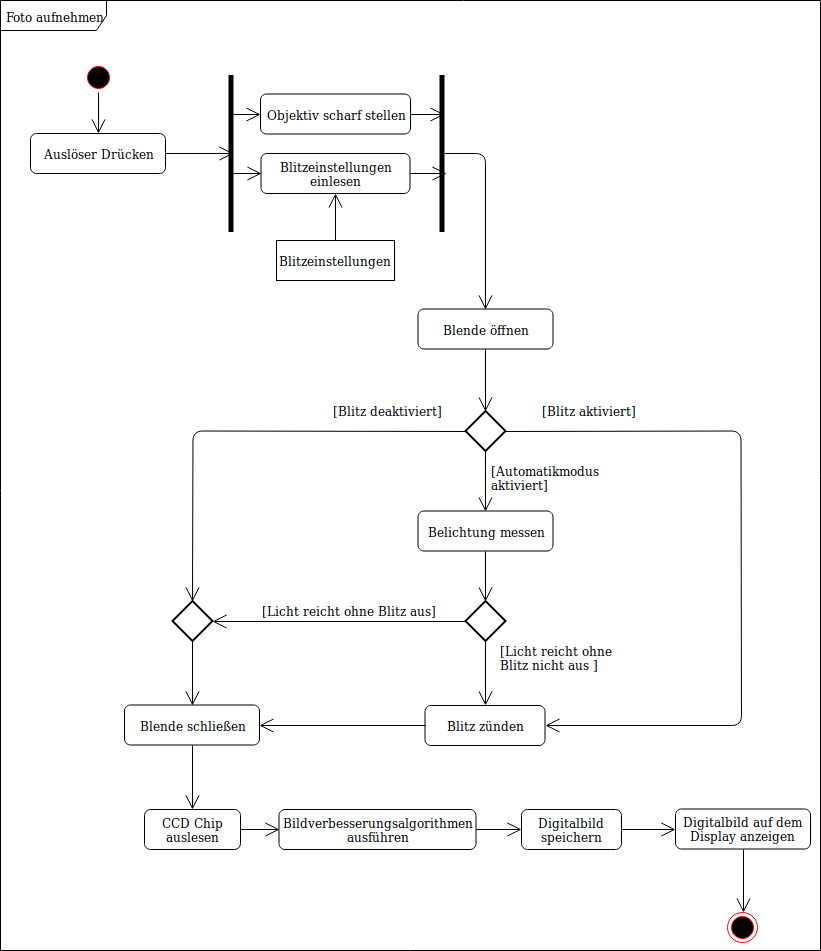

The diagram above was exported from draw.io. Its source (the exported page's mxGraphModel, read from the mxfile embedded in the PNG):
<mxGraphModel dx="1426" dy="750" grid="1" gridSize="10" guides="1" tooltips="1" connect="1" arrows="1" fold="1" page="1" pageScale="1" pageWidth="827" pageHeight="1169" background="#ffffff" math="0" shadow="0">
  <root>
    <mxCell id="0" />
    <mxCell id="1" parent="0" />
    <mxCell id="2" value="Foto aufnehmen" style="shape=umlFrame;whiteSpace=wrap;html=1;width=106;height=30;" parent="1" vertex="1">
      <mxGeometry width="820" height="950" as="geometry" />
    </mxCell>
    <mxCell id="92" value="" style="ellipse;html=1;shape=startState;fillColor=#000000;strokeColor=#ff0000;" parent="1" vertex="1">
      <mxGeometry x="83" y="61.5" width="30" height="30" as="geometry" />
    </mxCell>
    <mxCell id="93" value="Auslöser Drücken" style="shape=rect;html=1;rounded=1;whiteSpace=wrap;align=center;" parent="1" vertex="1">
      <mxGeometry x="30" y="133" width="135" height="40" as="geometry" />
    </mxCell>
    <mxCell id="94" value="" style="endArrow=open;endFill=1;endSize=12;html=1;exitX=0.5;exitY=1;entryX=0.5;entryY=0;" parent="1" source="92" target="93" edge="1">
      <mxGeometry width="160" relative="1" as="geometry">
        <mxPoint x="97.5" y="97.5" as="sourcePoint" />
        <mxPoint x="137.5" y="697" as="targetPoint" />
      </mxGeometry>
    </mxCell>
    <mxCell id="96" value="" style="endArrow=open;endFill=1;endSize=12;html=1;exitX=1;exitY=0.5;entryX=1;entryY=0.5;" parent="1" source="93" target="137" edge="1">
      <mxGeometry width="160" relative="1" as="geometry">
        <mxPoint x="123.5" y="307" as="sourcePoint" />
        <mxPoint x="98" y="212" as="targetPoint" />
      </mxGeometry>
    </mxCell>
    <mxCell id="101" value="" style="ellipse;html=1;shape=endState;fillColor=#000000;strokeColor=#ff0000;direction=south;" parent="1" vertex="1">
      <mxGeometry x="727.5" y="911.5" width="30" height="30" as="geometry" />
    </mxCell>
    <mxCell id="103" value="CCD Chip auslesen" style="shape=rect;html=1;rounded=1;whiteSpace=wrap;align=center;" parent="1" vertex="1">
      <mxGeometry x="144" y="809" width="96" height="40" as="geometry" />
    </mxCell>
    <mxCell id="104" value="Bildverbesserungsalgorithmen ausführen" style="shape=rect;html=1;rounded=1;whiteSpace=wrap;align=center;" parent="1" vertex="1">
      <mxGeometry x="278.5" y="809" width="197" height="40" as="geometry" />
    </mxCell>
    <mxCell id="107" value="Digitalbild speichern" style="shape=rect;html=1;rounded=1;whiteSpace=wrap;align=center;" parent="1" vertex="1">
      <mxGeometry x="521" y="809" width="100" height="40" as="geometry" />
    </mxCell>
    <mxCell id="108" value="" style="endArrow=open;endFill=1;endSize=12;html=1;exitX=1;exitY=0.5;entryX=0;entryY=0.5;" parent="1" source="103" target="104" edge="1">
      <mxGeometry width="160" relative="1" as="geometry">
        <mxPoint x="311.5" y="894.5" as="sourcePoint" />
        <mxPoint x="276.5" y="894.5" as="targetPoint" />
      </mxGeometry>
    </mxCell>
    <mxCell id="109" value="Digitalbild auf dem Display anzeigen" style="shape=rect;html=1;rounded=1;whiteSpace=wrap;align=center;" parent="1" vertex="1">
      <mxGeometry x="675" y="808.5" width="135" height="40" as="geometry" />
    </mxCell>
    <mxCell id="110" value="" style="endArrow=open;endFill=1;endSize=12;html=1;exitX=1;exitY=0.5;entryX=0;entryY=0.5;" parent="1" source="104" target="107" edge="1">
      <mxGeometry width="160" relative="1" as="geometry">
        <mxPoint x="311.5" y="894.5" as="sourcePoint" />
        <mxPoint x="276.5" y="894.5" as="targetPoint" />
      </mxGeometry>
    </mxCell>
    <mxCell id="111" value="" style="endArrow=open;endFill=1;endSize=12;html=1;exitX=0.5;exitY=1;entryX=0;entryY=0.5;" parent="1" source="109" target="101" edge="1">
      <mxGeometry width="160" relative="1" as="geometry">
        <mxPoint x="287.5" y="972.5" as="sourcePoint" />
        <mxPoint x="344.5" y="972.5" as="targetPoint" />
      </mxGeometry>
    </mxCell>
    <mxCell id="117" value="" style="endArrow=open;endFill=1;endSize=12;html=1;exitX=1;exitY=0.628;entryX=0;entryY=0.5;exitPerimeter=0;" parent="1" source="137" target="179" edge="1">
      <mxGeometry width="160" relative="1" as="geometry">
        <mxPoint x="120.5" y="269" as="sourcePoint" />
        <mxPoint x="198.5" y="269" as="targetPoint" />
      </mxGeometry>
    </mxCell>
    <mxCell id="119" value="" style="endArrow=open;endFill=1;endSize=12;html=1;entryX=0.5;entryY=0;exitX=1;exitY=0.5;" parent="1" source="180" target="153" edge="1">
      <mxGeometry width="160" relative="1" as="geometry">
        <mxPoint x="485" y="242.5" as="sourcePoint" />
        <mxPoint x="485" y="294.5" as="targetPoint" />
        <Array as="points">
          <mxPoint x="485" y="153" />
        </Array>
      </mxGeometry>
    </mxCell>
    <mxCell id="136" value="" style="endArrow=open;endFill=1;endSize=12;html=1;entryX=0;entryY=0.5;exitX=1;exitY=0.5;" parent="1" source="107" target="109" edge="1">
      <mxGeometry width="160" relative="1" as="geometry">
        <mxPoint x="549" y="190.5" as="sourcePoint" />
        <mxPoint x="549" y="241.5" as="targetPoint" />
      </mxGeometry>
    </mxCell>
    <mxCell id="137" value="" style="shape=rect;html=1;fillColor=#000000;verticalLabelPosition=bottom;verticalAlignment=top;rotation=0;" vertex="1" parent="1">
      <mxGeometry x="228.5" y="75" width="4" height="156" as="geometry" />
    </mxCell>
    <mxCell id="141" value="" style="endArrow=open;endFill=1;endSize=12;html=1;exitX=1;exitY=0.25;entryX=0;entryY=0.5;" edge="1" source="137" target="176" parent="1">
      <mxGeometry width="160" relative="1" as="geometry">
        <mxPoint x="823.5" y="558" as="sourcePoint" />
        <mxPoint x="298.5" y="114" as="targetPoint" />
      </mxGeometry>
    </mxCell>
    <mxCell id="150" value="" style="endArrow=open;endFill=1;endSize=12;html=1;exitX=0.5;exitY=1;entryX=0.5;entryY=0;" edge="1" source="171" parent="1" target="103">
      <mxGeometry width="160" relative="1" as="geometry">
        <mxPoint x="192.5" y="799" as="sourcePoint" />
        <mxPoint x="192.5" y="863" as="targetPoint" />
      </mxGeometry>
    </mxCell>
    <mxCell id="153" value="Blende öffnen" style="shape=rect;html=1;rounded=1;whiteSpace=wrap;align=center;" vertex="1" parent="1">
      <mxGeometry x="417.5" y="308.5" width="135" height="40" as="geometry" />
    </mxCell>
    <mxCell id="154" value="&lt;div&gt;[Automatikmodus&lt;/div&gt;&lt;div&gt;aktiviert]&lt;br&gt;&lt;/div&gt;" style="text;html=1;resizable=0;points=[];autosize=1;align=left;verticalAlign=top;spacingTop=-4;" vertex="1" parent="1">
      <mxGeometry x="489" y="460.5" width="110" height="30" as="geometry" />
    </mxCell>
    <mxCell id="155" value="" style="endArrow=open;endFill=1;endSize=12;html=1;entryX=0.5;entryY=0;exitX=0.5;exitY=1;exitPerimeter=0;" edge="1" source="166" target="163" parent="1">
      <mxGeometry width="160" relative="1" as="geometry">
        <mxPoint x="500.5" y="490.5" as="sourcePoint" />
        <mxPoint x="530.5" y="480.5" as="targetPoint" />
      </mxGeometry>
    </mxCell>
    <mxCell id="156" value="[Blitz deaktiviert]" style="text;html=1;resizable=0;points=[];autosize=1;align=left;verticalAlign=top;spacingTop=-4;" vertex="1" parent="1">
      <mxGeometry x="330.5" y="400.5" width="100" height="20" as="geometry" />
    </mxCell>
    <mxCell id="157" value="" style="endArrow=open;endFill=1;endSize=12;html=1;exitX=0.5;exitY=1;exitPerimeter=0;entryX=0.5;entryY=0;" edge="1" source="158" target="170" parent="1">
      <mxGeometry width="160" relative="1" as="geometry">
        <mxPoint x="483.5" y="760.5" as="sourcePoint" />
        <mxPoint x="485" y="691" as="targetPoint" />
      </mxGeometry>
    </mxCell>
    <mxCell id="158" value="" style="strokeWidth=2;html=1;shape=mxgraph.flowchart.decision;whiteSpace=wrap;" vertex="1" parent="1">
      <mxGeometry x="465" y="600.5" width="40" height="40" as="geometry" />
    </mxCell>
    <mxCell id="159" value="" style="strokeWidth=2;html=1;shape=mxgraph.flowchart.decision;whiteSpace=wrap;" vertex="1" parent="1">
      <mxGeometry x="172" y="600.5" width="40" height="40" as="geometry" />
    </mxCell>
    <mxCell id="160" value="" style="endArrow=open;endFill=1;endSize=12;html=1;exitX=0;exitY=0.5;entryX=1;entryY=0.5;entryPerimeter=0;exitPerimeter=0;" edge="1" source="158" target="159" parent="1">
      <mxGeometry width="160" relative="1" as="geometry">
        <mxPoint x="368.5" y="880.5" as="sourcePoint" />
        <mxPoint x="222.5" y="880.5" as="targetPoint" />
      </mxGeometry>
    </mxCell>
    <mxCell id="161" value="[Licht reicht ohne Blitz aus]" style="text;html=1;resizable=0;points=[];autosize=1;align=left;verticalAlign=top;spacingTop=-4;" vertex="1" parent="1">
      <mxGeometry x="259.5" y="600.5" width="160" height="20" as="geometry" />
    </mxCell>
    <mxCell id="162" value="" style="endArrow=open;endFill=1;endSize=12;html=1;exitX=0.5;exitY=1;entryX=0.5;entryY=0;exitPerimeter=0;" edge="1" source="159" target="171" parent="1">
      <mxGeometry width="160" relative="1" as="geometry">
        <mxPoint x="192" y="641" as="sourcePoint" />
        <mxPoint x="194" y="777" as="targetPoint" />
      </mxGeometry>
    </mxCell>
    <mxCell id="163" value="Belichtung messen" style="shape=rect;html=1;rounded=1;whiteSpace=wrap;align=center;" vertex="1" parent="1">
      <mxGeometry x="417.5" y="510.5" width="135" height="40" as="geometry" />
    </mxCell>
    <mxCell id="164" value="" style="endArrow=open;endFill=1;endSize=12;html=1;exitX=0.5;exitY=1;entryX=0.5;entryY=0;entryPerimeter=0;" edge="1" source="163" target="158" parent="1">
      <mxGeometry width="160" relative="1" as="geometry">
        <mxPoint x="495.5" y="480.5" as="sourcePoint" />
        <mxPoint x="495.5" y="520.5" as="targetPoint" />
      </mxGeometry>
    </mxCell>
    <mxCell id="165" value="&lt;div&gt;[Licht reicht ohne&lt;/div&gt;&lt;div&gt;Blitz nicht aus ]&lt;br&gt;&lt;/div&gt;" style="text;html=1;resizable=0;points=[];autosize=1;align=left;verticalAlign=top;spacingTop=-4;" vertex="1" parent="1">
      <mxGeometry x="497.5" y="640.5" width="110" height="30" as="geometry" />
    </mxCell>
    <mxCell id="166" value="" style="strokeWidth=2;html=1;shape=mxgraph.flowchart.decision;whiteSpace=wrap;" vertex="1" parent="1">
      <mxGeometry x="465" y="410.5" width="40" height="40" as="geometry" />
    </mxCell>
    <mxCell id="167" value="" style="endArrow=open;endFill=1;endSize=12;html=1;exitX=0;exitY=0.5;entryX=0.5;entryY=0;entryPerimeter=0;exitPerimeter=0;" edge="1" source="166" target="159" parent="1">
      <mxGeometry width="160" relative="1" as="geometry">
        <mxPoint x="204.5" y="369.5" as="sourcePoint" />
        <mxPoint x="204.5" y="400.5" as="targetPoint" />
        <Array as="points">
          <mxPoint x="192.5" y="430.5" />
        </Array>
      </mxGeometry>
    </mxCell>
    <mxCell id="168" value="" style="endArrow=open;endFill=1;endSize=12;html=1;exitX=1;exitY=0.5;exitPerimeter=0;entryX=1;entryY=0.5;" edge="1" source="166" target="170" parent="1">
      <mxGeometry width="160" relative="1" as="geometry">
        <mxPoint x="475.5" y="440.5" as="sourcePoint" />
        <mxPoint x="730.5" y="600.5" as="targetPoint" />
        <Array as="points">
          <mxPoint x="740.5" y="430.5" />
          <mxPoint x="741" y="725" />
        </Array>
      </mxGeometry>
    </mxCell>
    <mxCell id="169" value="[Blitz aktiviert]" style="text;html=1;resizable=0;points=[];autosize=1;align=left;verticalAlign=top;spacingTop=-4;" vertex="1" parent="1">
      <mxGeometry x="539.5" y="400.5" width="90" height="20" as="geometry" />
    </mxCell>
    <mxCell id="170" value="Blitz zünden" style="shape=rect;html=1;rounded=1;whiteSpace=wrap;align=center;" vertex="1" parent="1">
      <mxGeometry x="424.5" y="705" width="120" height="40" as="geometry" />
    </mxCell>
    <mxCell id="171" value="Blende schließen" style="shape=rect;html=1;rounded=1;whiteSpace=wrap;align=center;" vertex="1" parent="1">
      <mxGeometry x="124" y="704.5" width="135" height="40" as="geometry" />
    </mxCell>
    <mxCell id="172" value="" style="endArrow=open;endFill=1;endSize=12;html=1;exitX=0;exitY=0.5;entryX=1;entryY=0.5;" edge="1" source="170" target="171" parent="1">
      <mxGeometry width="160" relative="1" as="geometry">
        <mxPoint x="713" y="934" as="sourcePoint" />
        <mxPoint x="308" y="797" as="targetPoint" />
      </mxGeometry>
    </mxCell>
    <mxCell id="173" value="" style="endArrow=open;endFill=1;endSize=12;html=1;entryX=0.5;entryY=0;exitX=0.5;exitY=1;entryPerimeter=0;" edge="1" parent="1" source="153" target="166">
      <mxGeometry width="160" relative="1" as="geometry">
        <mxPoint x="495" y="252.5" as="sourcePoint" />
        <mxPoint x="495" y="318.5" as="targetPoint" />
      </mxGeometry>
    </mxCell>
    <mxCell id="174" value="Blitzeinstellungen" style="html=1;" vertex="1" parent="1">
      <mxGeometry x="276" y="240" width="118" height="40" as="geometry" />
    </mxCell>
    <mxCell id="175" value="" style="endArrow=open;endFill=1;endSize=12;html=1;entryX=0.5;entryY=1;exitX=0.5;exitY=0;" edge="1" source="174" parent="1" target="179">
      <mxGeometry width="160" relative="1" as="geometry">
        <mxPoint x="749.5" y="181.5" as="sourcePoint" />
        <mxPoint x="739" y="131" as="targetPoint" />
      </mxGeometry>
    </mxCell>
    <mxCell id="176" value="&lt;div&gt;Objektiv scharf stellen&lt;/div&gt;" style="shape=rect;html=1;rounded=1;whiteSpace=wrap;align=center;" vertex="1" parent="1">
      <mxGeometry x="260" y="93.5" width="150" height="40" as="geometry" />
    </mxCell>
    <mxCell id="179" value="Blitzeinstellungen einlesen" style="shape=rect;html=1;rounded=1;whiteSpace=wrap;align=center;" vertex="1" parent="1">
      <mxGeometry x="260.5" y="153" width="149" height="40" as="geometry" />
    </mxCell>
    <mxCell id="180" value="" style="shape=rect;html=1;fillColor=#000000;verticalLabelPosition=bottom;verticalAlignment=top;rotation=0;" vertex="1" parent="1">
      <mxGeometry x="439.5" y="75" width="4" height="156" as="geometry" />
    </mxCell>
    <mxCell id="181" value="" style="endArrow=open;endFill=1;endSize=12;html=1;exitX=1;exitY=0.5;entryX=1;entryY=0.25;" edge="1" parent="1" source="176" target="180">
      <mxGeometry width="160" relative="1" as="geometry">
        <mxPoint x="242.5" y="124" as="sourcePoint" />
        <mxPoint x="270.5" y="124" as="targetPoint" />
      </mxGeometry>
    </mxCell>
    <mxCell id="182" value="" style="endArrow=open;endFill=1;endSize=12;html=1;exitX=1;exitY=0.5;entryX=1.5;entryY=0.628;entryPerimeter=0;" edge="1" parent="1" source="179" target="180">
      <mxGeometry width="160" relative="1" as="geometry">
        <mxPoint x="420.5" y="124" as="sourcePoint" />
        <mxPoint x="448.5" y="124" as="targetPoint" />
      </mxGeometry>
    </mxCell>
  </root>
</mxGraphModel>